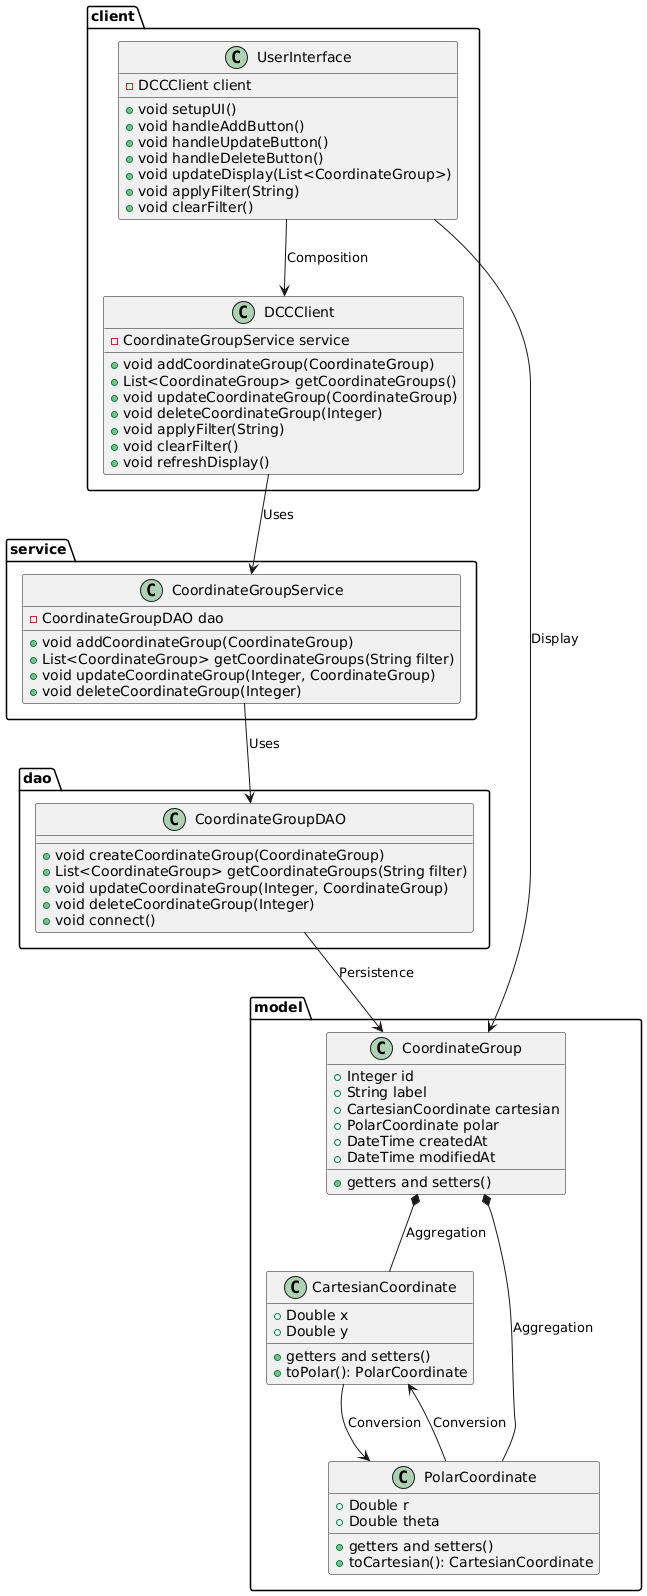

The diagram above was rendered by PlantUML. Its source (embedded in the PNG):
@startuml DCC_Application_Class_Diagram

' Packages
package "model" {
    class CartesianCoordinate {
        +Double x
        +Double y
        +getters and setters()
        +toPolar(): PolarCoordinate
    }

    class PolarCoordinate {
        +Double r
        +Double theta
        +getters and setters()
        +toCartesian(): CartesianCoordinate
    }

    class CoordinateGroup {
        +Integer id
        +String label
        +CartesianCoordinate cartesian
        +PolarCoordinate polar
        +DateTime createdAt
        +DateTime modifiedAt
        +getters and setters()
    }
}

package "dao" {
    class CoordinateGroupDAO {
        +void createCoordinateGroup(CoordinateGroup)
        +List<CoordinateGroup> getCoordinateGroups(String filter)
        +void updateCoordinateGroup(Integer, CoordinateGroup)
        +void deleteCoordinateGroup(Integer)
        +void connect()
    }
}

package "service" {
    class CoordinateGroupService {
        -CoordinateGroupDAO dao
        +void addCoordinateGroup(CoordinateGroup)
        +List<CoordinateGroup> getCoordinateGroups(String filter)
        +void updateCoordinateGroup(Integer, CoordinateGroup)
        +void deleteCoordinateGroup(Integer)
    }
}

package "client" {
    class DCCClient {
        -CoordinateGroupService service
        +void addCoordinateGroup(CoordinateGroup)
        +List<CoordinateGroup> getCoordinateGroups()
        +void updateCoordinateGroup(CoordinateGroup)
        +void deleteCoordinateGroup(Integer)
        +void applyFilter(String)
        +void clearFilter()
        +void refreshDisplay()
    }

    class UserInterface {
        -DCCClient client
        +void setupUI()
        +void handleAddButton()
        +void handleUpdateButton()
        +void handleDeleteButton()
        +void updateDisplay(List<CoordinateGroup>)
        +void applyFilter(String)
        +void clearFilter()
    }
}

' Associations
CartesianCoordinate --> PolarCoordinate : Conversion
PolarCoordinate --> CartesianCoordinate : Conversion

CoordinateGroup *-- CartesianCoordinate : Aggregation
CoordinateGroup *-- PolarCoordinate : Aggregation

CoordinateGroupDAO --> CoordinateGroup : Persistence
CoordinateGroupService --> CoordinateGroupDAO : Uses
DCCClient --> CoordinateGroupService : Uses
UserInterface --> DCCClient : Composition
UserInterface --> CoordinateGroup : Display

@enduml